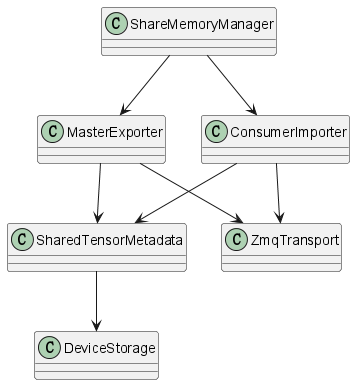

The diagram above was rendered by PlantUML. Its source (embedded in the PNG):
@startuml
skinparam classAttributeIconSize 0
class ShareMemoryManager
class MasterExporter
class ConsumerImporter
class SharedTensorMetadata
class ZmqTransport
class DeviceStorage
ShareMemoryManager --> MasterExporter
ShareMemoryManager --> ConsumerImporter
MasterExporter --> SharedTensorMetadata
ConsumerImporter --> SharedTensorMetadata
MasterExporter --> ZmqTransport
ConsumerImporter --> ZmqTransport
SharedTensorMetadata --> DeviceStorage
@enduml